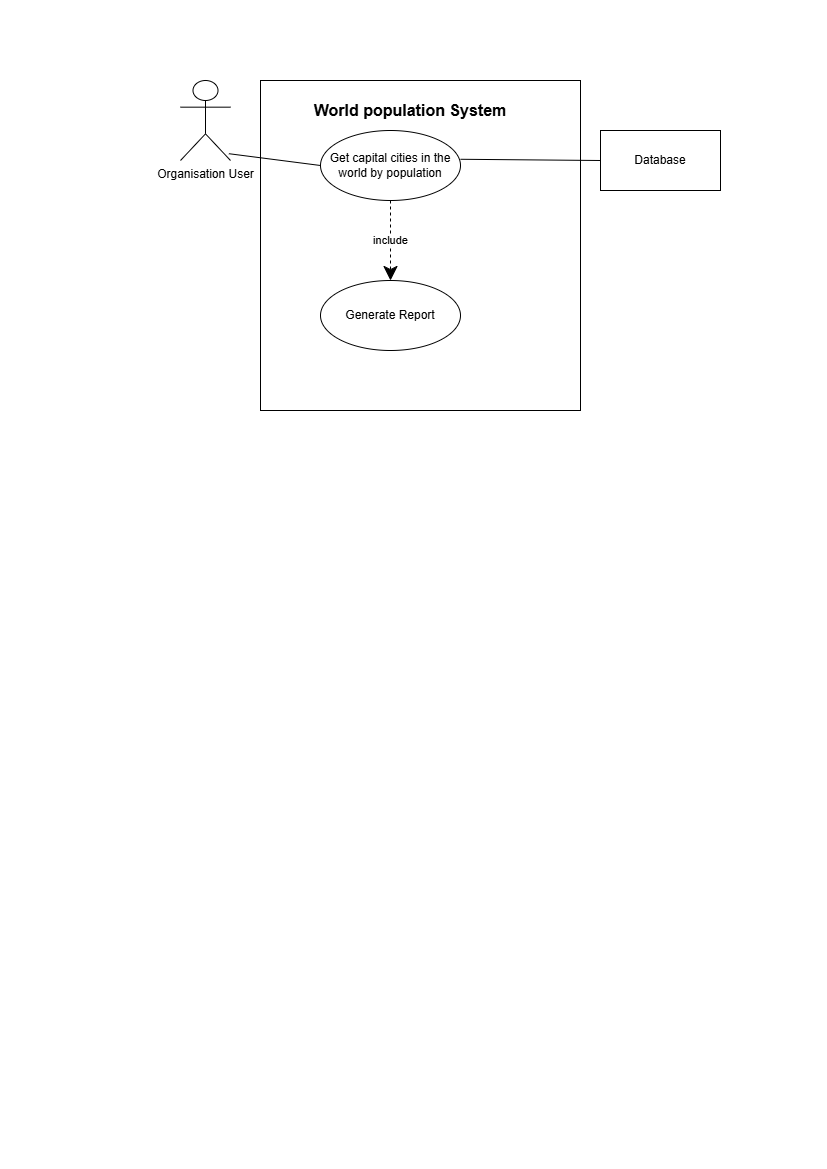

The diagram above was exported from draw.io. Its source (the exported page's mxGraphModel, read from the mxfile embedded in the PNG):
<mxGraphModel dx="1542" dy="815" grid="1" gridSize="10" guides="1" tooltips="1" connect="1" arrows="1" fold="1" page="1" pageScale="1" pageWidth="827" pageHeight="1169" math="0" shadow="0">
  <root>
    <mxCell id="0" />
    <mxCell id="1" parent="0" />
    <mxCell id="XLSEenguQhHNvKTLTAxY-1" parent="1" style="shape=umlActor;verticalLabelPosition=bottom;verticalAlign=top;html=1;" value="Organisation User" vertex="1">
      <mxGeometry height="80" width="50" x="180" y="80" as="geometry" />
    </mxCell>
    <mxCell id="XLSEenguQhHNvKTLTAxY-2" parent="1" style="rounded=0;whiteSpace=wrap;html=1;" value="" vertex="1">
      <mxGeometry height="330" width="320" x="260" y="80" as="geometry" />
    </mxCell>
    <mxCell id="XLSEenguQhHNvKTLTAxY-3" parent="1" style="text;html=1;whiteSpace=wrap;strokeColor=none;fillColor=none;align=center;verticalAlign=middle;rounded=0;fontStyle=1;fontSize=16;" value="World population System" vertex="1">
      <mxGeometry height="40" width="220" x="300" y="90" as="geometry" />
    </mxCell>
    <mxCell id="XLSEenguQhHNvKTLTAxY-4" parent="1" style="ellipse;whiteSpace=wrap;html=1;" value="Get capital cities in the world by population" vertex="1">
      <mxGeometry height="70" width="140" x="320" y="130" as="geometry" />
    </mxCell>
    <mxCell id="XLSEenguQhHNvKTLTAxY-5" edge="1" parent="1" source="XLSEenguQhHNvKTLTAxY-1" style="endArrow=none;html=1;rounded=0;entryX=0;entryY=0.5;entryDx=0;entryDy=0;exitX=0.968;exitY=0.915;exitDx=0;exitDy=0;exitPerimeter=0;" target="XLSEenguQhHNvKTLTAxY-4" value="">
      <mxGeometry height="50" relative="1" width="50" as="geometry">
        <mxPoint x="270" y="190" as="sourcePoint" />
        <mxPoint x="320" y="140" as="targetPoint" />
      </mxGeometry>
    </mxCell>
    <mxCell id="XLSEenguQhHNvKTLTAxY-6" parent="1" style="rounded=0;whiteSpace=wrap;html=1;" value="" vertex="1">
      <mxGeometry height="60" width="120" x="600" y="130" as="geometry" />
    </mxCell>
    <mxCell id="XLSEenguQhHNvKTLTAxY-7" parent="1" style="text;html=1;whiteSpace=wrap;strokeColor=none;fillColor=none;align=center;verticalAlign=middle;rounded=0;" value="Database" vertex="1">
      <mxGeometry height="30" width="60" x="630" y="145" as="geometry" />
    </mxCell>
    <mxCell id="XLSEenguQhHNvKTLTAxY-8" edge="1" parent="1" source="XLSEenguQhHNvKTLTAxY-4" style="endArrow=none;html=1;rounded=0;exitX=1;exitY=0.411;exitDx=0;exitDy=0;entryX=0;entryY=0.5;entryDx=0;entryDy=0;exitPerimeter=0;" target="XLSEenguQhHNvKTLTAxY-6" value="">
      <mxGeometry height="50" relative="1" width="50" as="geometry">
        <mxPoint x="520" y="160" as="sourcePoint" />
        <mxPoint x="590.7106781186548" y="110" as="targetPoint" />
      </mxGeometry>
    </mxCell>
    <mxCell id="XLSEenguQhHNvKTLTAxY-9" parent="1" style="ellipse;whiteSpace=wrap;html=1;" value="Generate Report" vertex="1">
      <mxGeometry height="70" width="140" x="320" y="280" as="geometry" />
    </mxCell>
    <mxCell id="XLSEenguQhHNvKTLTAxY-10" edge="1" parent="1" source="XLSEenguQhHNvKTLTAxY-4" style="endArrow=classic;endSize=12;dashed=1;html=1;rounded=0;entryX=0.5;entryY=0;entryDx=0;entryDy=0;exitX=0.5;exitY=1;exitDx=0;exitDy=0;endFill=1;" target="XLSEenguQhHNvKTLTAxY-9" value="include">
      <mxGeometry relative="1" width="160" as="geometry">
        <mxPoint x="440" y="190" as="sourcePoint" />
        <mxPoint x="600" y="190" as="targetPoint" />
      </mxGeometry>
    </mxCell>
  </root>
</mxGraphModel>